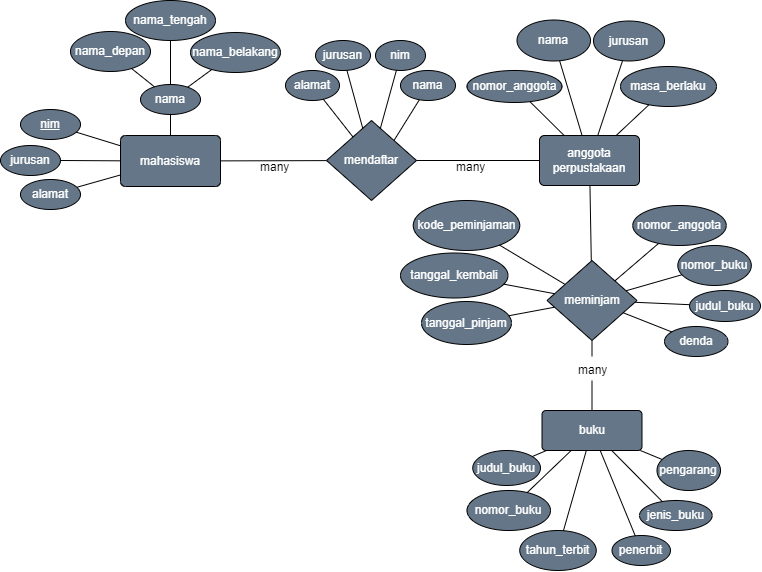

The diagram above was exported from draw.io. Its source (the exported page's mxGraphModel, read from the mxfile embedded in the PNG):
<mxGraphModel dx="738" dy="493" grid="1" gridSize="10" guides="1" tooltips="1" connect="1" arrows="1" fold="1" page="1" pageScale="1" pageWidth="850" pageHeight="1100" math="0" shadow="0">
  <root>
    <mxCell id="0" />
    <mxCell id="1" parent="0" />
    <mxCell id="FnuHmyDSPFeOMQlZFlZM-18" value="" style="endArrow=none;html=1;rounded=0;fontColor=#FFFFFF;fillColor=#647687;strokeColor=default;" edge="1" parent="1" source="FnuHmyDSPFeOMQlZFlZM-25" target="FnuHmyDSPFeOMQlZFlZM-19">
      <mxGeometry relative="1" as="geometry">
        <mxPoint x="270" y="160" as="sourcePoint" />
        <mxPoint x="380" y="160" as="targetPoint" />
      </mxGeometry>
    </mxCell>
    <mxCell id="FnuHmyDSPFeOMQlZFlZM-19" value="mendaftar" style="shape=rhombus;perimeter=rhombusPerimeter;whiteSpace=wrap;html=1;align=center;fillColor=#647687;fontColor=#ffffff;strokeColor=default;" vertex="1" parent="1">
      <mxGeometry x="376" y="120" width="90" height="80" as="geometry" />
    </mxCell>
    <mxCell id="FnuHmyDSPFeOMQlZFlZM-20" value="jurusan" style="ellipse;whiteSpace=wrap;html=1;align=center;fillColor=#647687;fontColor=#ffffff;strokeColor=default;" vertex="1" parent="1">
      <mxGeometry x="50" y="145" width="60" height="30" as="geometry" />
    </mxCell>
    <mxCell id="FnuHmyDSPFeOMQlZFlZM-22" value="alamat" style="ellipse;whiteSpace=wrap;html=1;align=center;fillColor=#647687;fontColor=#ffffff;strokeColor=default;" vertex="1" parent="1">
      <mxGeometry x="70" y="179" width="60" height="30" as="geometry" />
    </mxCell>
    <mxCell id="FnuHmyDSPFeOMQlZFlZM-23" value="nim" style="ellipse;whiteSpace=wrap;html=1;align=center;fontStyle=4;fillColor=#647687;fontColor=#ffffff;strokeColor=default;" vertex="1" parent="1">
      <mxGeometry x="70" y="109" width="60" height="30" as="geometry" />
    </mxCell>
    <mxCell id="FnuHmyDSPFeOMQlZFlZM-25" value="mahasiswa" style="rounded=1;arcSize=10;whiteSpace=wrap;html=1;align=center;fillColor=#647687;fontColor=#ffffff;strokeColor=default;" vertex="1" parent="1">
      <mxGeometry x="170" y="135" width="100" height="51" as="geometry" />
    </mxCell>
    <mxCell id="FnuHmyDSPFeOMQlZFlZM-26" value="" style="endArrow=none;html=1;rounded=0;fontColor=#FFFFFF;fillColor=#647687;strokeColor=default;" edge="1" parent="1" source="FnuHmyDSPFeOMQlZFlZM-23" target="FnuHmyDSPFeOMQlZFlZM-25">
      <mxGeometry relative="1" as="geometry">
        <mxPoint x="140" y="130" as="sourcePoint" />
        <mxPoint x="300" y="130" as="targetPoint" />
      </mxGeometry>
    </mxCell>
    <mxCell id="FnuHmyDSPFeOMQlZFlZM-27" value="" style="endArrow=none;html=1;rounded=0;fontColor=#FFFFFF;fillColor=#647687;strokeColor=default;" edge="1" parent="1" source="FnuHmyDSPFeOMQlZFlZM-22" target="FnuHmyDSPFeOMQlZFlZM-25">
      <mxGeometry relative="1" as="geometry">
        <mxPoint x="130" y="200" as="sourcePoint" />
        <mxPoint x="170" y="159" as="targetPoint" />
      </mxGeometry>
    </mxCell>
    <mxCell id="FnuHmyDSPFeOMQlZFlZM-28" value="" style="endArrow=none;html=1;rounded=0;fontColor=#FFFFFF;fillColor=#647687;strokeColor=default;" edge="1" parent="1" source="FnuHmyDSPFeOMQlZFlZM-20" target="FnuHmyDSPFeOMQlZFlZM-25">
      <mxGeometry relative="1" as="geometry">
        <mxPoint x="100" y="160" as="sourcePoint" />
        <mxPoint x="260" y="160" as="targetPoint" />
      </mxGeometry>
    </mxCell>
    <mxCell id="FnuHmyDSPFeOMQlZFlZM-29" value="nama" style="ellipse;whiteSpace=wrap;html=1;align=center;fillColor=#647687;fontColor=#ffffff;strokeColor=default;" vertex="1" parent="1">
      <mxGeometry x="190" y="84" width="60" height="30" as="geometry" />
    </mxCell>
    <mxCell id="FnuHmyDSPFeOMQlZFlZM-30" value="nama_depan" style="ellipse;whiteSpace=wrap;html=1;align=center;fillColor=#647687;fontColor=#ffffff;strokeColor=default;" vertex="1" parent="1">
      <mxGeometry x="120" y="31" width="80" height="40" as="geometry" />
    </mxCell>
    <mxCell id="FnuHmyDSPFeOMQlZFlZM-31" value="nama_tengah" style="ellipse;whiteSpace=wrap;html=1;align=center;fillColor=#647687;fontColor=#ffffff;strokeColor=default;" vertex="1" parent="1">
      <mxGeometry x="175" width="90" height="40" as="geometry" />
    </mxCell>
    <mxCell id="FnuHmyDSPFeOMQlZFlZM-32" value="nama_belakang" style="ellipse;whiteSpace=wrap;html=1;align=center;fillColor=#647687;fontColor=#ffffff;strokeColor=default;" vertex="1" parent="1">
      <mxGeometry x="240" y="32" width="90" height="40" as="geometry" />
    </mxCell>
    <mxCell id="FnuHmyDSPFeOMQlZFlZM-33" value="" style="endArrow=none;html=1;rounded=0;fontColor=#FFFFFF;fillColor=#647687;strokeColor=default;" edge="1" parent="1" source="FnuHmyDSPFeOMQlZFlZM-30" target="FnuHmyDSPFeOMQlZFlZM-29">
      <mxGeometry relative="1" as="geometry">
        <mxPoint x="60" y="70" as="sourcePoint" />
        <mxPoint x="220" y="70" as="targetPoint" />
      </mxGeometry>
    </mxCell>
    <mxCell id="FnuHmyDSPFeOMQlZFlZM-34" value="" style="endArrow=none;html=1;rounded=0;fontColor=#FFFFFF;fillColor=#647687;strokeColor=default;" edge="1" parent="1" source="FnuHmyDSPFeOMQlZFlZM-31" target="FnuHmyDSPFeOMQlZFlZM-29">
      <mxGeometry relative="1" as="geometry">
        <mxPoint x="250" y="80" as="sourcePoint" />
        <mxPoint x="410" y="80" as="targetPoint" />
      </mxGeometry>
    </mxCell>
    <mxCell id="FnuHmyDSPFeOMQlZFlZM-35" value="" style="endArrow=none;html=1;rounded=0;fontColor=#FFFFFF;fillColor=#647687;strokeColor=default;" edge="1" parent="1" source="FnuHmyDSPFeOMQlZFlZM-29" target="FnuHmyDSPFeOMQlZFlZM-32">
      <mxGeometry relative="1" as="geometry">
        <mxPoint x="290" y="100" as="sourcePoint" />
        <mxPoint x="450" y="100" as="targetPoint" />
      </mxGeometry>
    </mxCell>
    <mxCell id="FnuHmyDSPFeOMQlZFlZM-36" value="" style="endArrow=none;html=1;rounded=0;fontColor=#FFFFFF;fillColor=#647687;strokeColor=default;" edge="1" parent="1" source="FnuHmyDSPFeOMQlZFlZM-25" target="FnuHmyDSPFeOMQlZFlZM-29">
      <mxGeometry relative="1" as="geometry">
        <mxPoint x="190" y="170" as="sourcePoint" />
        <mxPoint x="280" y="140" as="targetPoint" />
      </mxGeometry>
    </mxCell>
    <mxCell id="FnuHmyDSPFeOMQlZFlZM-37" value="anggota&lt;div&gt;perpustakaan&lt;/div&gt;" style="rounded=1;arcSize=10;whiteSpace=wrap;html=1;align=center;fillColor=#647687;fontColor=#ffffff;strokeColor=default;" vertex="1" parent="1">
      <mxGeometry x="589" y="135" width="100" height="50" as="geometry" />
    </mxCell>
    <mxCell id="FnuHmyDSPFeOMQlZFlZM-38" value="meminjam" style="shape=rhombus;perimeter=rhombusPerimeter;whiteSpace=wrap;html=1;align=center;fillColor=#647687;fontColor=#ffffff;strokeColor=default;" vertex="1" parent="1">
      <mxGeometry x="596.5" y="260" width="90" height="80" as="geometry" />
    </mxCell>
    <mxCell id="FnuHmyDSPFeOMQlZFlZM-39" value="buku" style="rounded=1;arcSize=10;whiteSpace=wrap;html=1;align=center;fillColor=#647687;fontColor=#ffffff;strokeColor=default;" vertex="1" parent="1">
      <mxGeometry x="591.5" y="410" width="100" height="40" as="geometry" />
    </mxCell>
    <mxCell id="FnuHmyDSPFeOMQlZFlZM-40" value="nim" style="ellipse;whiteSpace=wrap;html=1;align=center;fillColor=#647687;fontColor=#ffffff;strokeColor=default;" vertex="1" parent="1">
      <mxGeometry x="425" y="40" width="50" height="30" as="geometry" />
    </mxCell>
    <mxCell id="FnuHmyDSPFeOMQlZFlZM-41" value="nama" style="ellipse;whiteSpace=wrap;html=1;align=center;fillColor=#647687;fontColor=#ffffff;strokeColor=default;" vertex="1" parent="1">
      <mxGeometry x="450" y="70" width="55" height="30" as="geometry" />
    </mxCell>
    <mxCell id="FnuHmyDSPFeOMQlZFlZM-42" value="jurusan" style="ellipse;whiteSpace=wrap;html=1;align=center;fillColor=#647687;fontColor=#ffffff;strokeColor=default;" vertex="1" parent="1">
      <mxGeometry x="365" y="40" width="55" height="30" as="geometry" />
    </mxCell>
    <mxCell id="FnuHmyDSPFeOMQlZFlZM-43" value="alamat" style="ellipse;whiteSpace=wrap;html=1;align=center;fillColor=#647687;fontColor=#ffffff;strokeColor=default;" vertex="1" parent="1">
      <mxGeometry x="335" y="70" width="54" height="30" as="geometry" />
    </mxCell>
    <mxCell id="FnuHmyDSPFeOMQlZFlZM-44" value="" style="endArrow=none;html=1;rounded=0;fontColor=#FFFFFF;fillColor=#647687;strokeColor=default;" edge="1" parent="1" source="FnuHmyDSPFeOMQlZFlZM-43" target="FnuHmyDSPFeOMQlZFlZM-19">
      <mxGeometry relative="1" as="geometry">
        <mxPoint x="305" y="110" as="sourcePoint" />
        <mxPoint x="465" y="110" as="targetPoint" />
      </mxGeometry>
    </mxCell>
    <mxCell id="FnuHmyDSPFeOMQlZFlZM-45" value="" style="endArrow=none;html=1;rounded=0;fontColor=#FFFFFF;fillColor=#647687;strokeColor=default;" edge="1" parent="1" source="FnuHmyDSPFeOMQlZFlZM-42" target="FnuHmyDSPFeOMQlZFlZM-19">
      <mxGeometry relative="1" as="geometry">
        <mxPoint x="395" y="60" as="sourcePoint" />
        <mxPoint x="555" y="60" as="targetPoint" />
      </mxGeometry>
    </mxCell>
    <mxCell id="FnuHmyDSPFeOMQlZFlZM-46" value="" style="endArrow=none;html=1;rounded=0;fontColor=#FFFFFF;fillColor=#647687;strokeColor=default;" edge="1" parent="1" source="FnuHmyDSPFeOMQlZFlZM-40" target="FnuHmyDSPFeOMQlZFlZM-19">
      <mxGeometry relative="1" as="geometry">
        <mxPoint x="455" y="50" as="sourcePoint" />
        <mxPoint x="615" y="50" as="targetPoint" />
      </mxGeometry>
    </mxCell>
    <mxCell id="FnuHmyDSPFeOMQlZFlZM-47" value="" style="endArrow=none;html=1;rounded=0;entryX=1;entryY=0;entryDx=0;entryDy=0;fontColor=#FFFFFF;fillColor=#647687;strokeColor=default;" edge="1" parent="1" source="FnuHmyDSPFeOMQlZFlZM-41" target="FnuHmyDSPFeOMQlZFlZM-19">
      <mxGeometry relative="1" as="geometry">
        <mxPoint x="485" y="90" as="sourcePoint" />
        <mxPoint x="645" y="90" as="targetPoint" />
      </mxGeometry>
    </mxCell>
    <mxCell id="FnuHmyDSPFeOMQlZFlZM-49" value="" style="endArrow=none;html=1;rounded=0;fontColor=#FFFFFF;fillColor=#647687;strokeColor=default;" edge="1" parent="1" source="FnuHmyDSPFeOMQlZFlZM-19" target="FnuHmyDSPFeOMQlZFlZM-37">
      <mxGeometry relative="1" as="geometry">
        <mxPoint x="470" y="160" as="sourcePoint" />
        <mxPoint x="570" y="160" as="targetPoint" />
      </mxGeometry>
    </mxCell>
    <mxCell id="FnuHmyDSPFeOMQlZFlZM-54" value="jurusan" style="ellipse;whiteSpace=wrap;html=1;align=center;fillColor=#647687;fontColor=#ffffff;strokeColor=default;" vertex="1" parent="1">
      <mxGeometry x="643" y="20.5" width="71" height="40" as="geometry" />
    </mxCell>
    <mxCell id="FnuHmyDSPFeOMQlZFlZM-55" value="masa_berlaku" style="ellipse;whiteSpace=wrap;html=1;align=center;fillColor=#647687;fontColor=#ffffff;strokeColor=default;" vertex="1" parent="1">
      <mxGeometry x="670" y="66" width="96" height="40" as="geometry" />
    </mxCell>
    <mxCell id="FnuHmyDSPFeOMQlZFlZM-56" value="nama" style="ellipse;whiteSpace=wrap;html=1;align=center;fillColor=#647687;fontColor=#ffffff;strokeColor=default;" vertex="1" parent="1">
      <mxGeometry x="566.5" y="19.5" width="73.5" height="41" as="geometry" />
    </mxCell>
    <mxCell id="FnuHmyDSPFeOMQlZFlZM-57" value="nomor_anggota" style="ellipse;whiteSpace=wrap;html=1;align=center;fillColor=#647687;fontColor=#ffffff;strokeColor=default;" vertex="1" parent="1">
      <mxGeometry x="516.5" y="70" width="95" height="32" as="geometry" />
    </mxCell>
    <mxCell id="FnuHmyDSPFeOMQlZFlZM-58" value="" style="endArrow=none;html=1;rounded=0;fontColor=#FFFFFF;fillColor=#647687;strokeColor=default;" edge="1" parent="1" source="FnuHmyDSPFeOMQlZFlZM-57" target="FnuHmyDSPFeOMQlZFlZM-37">
      <mxGeometry relative="1" as="geometry">
        <mxPoint x="519" y="110" as="sourcePoint" />
        <mxPoint x="618" y="135" as="targetPoint" />
      </mxGeometry>
    </mxCell>
    <mxCell id="FnuHmyDSPFeOMQlZFlZM-59" value="" style="endArrow=none;html=1;rounded=0;fontColor=#FFFFFF;fillColor=#647687;strokeColor=default;" edge="1" parent="1" source="FnuHmyDSPFeOMQlZFlZM-56" target="FnuHmyDSPFeOMQlZFlZM-37">
      <mxGeometry relative="1" as="geometry">
        <mxPoint x="609" y="60" as="sourcePoint" />
        <mxPoint x="628" y="127" as="targetPoint" />
      </mxGeometry>
    </mxCell>
    <mxCell id="FnuHmyDSPFeOMQlZFlZM-60" value="" style="endArrow=none;html=1;rounded=0;fontColor=#FFFFFF;fillColor=#647687;strokeColor=default;" edge="1" parent="1" source="FnuHmyDSPFeOMQlZFlZM-54" target="FnuHmyDSPFeOMQlZFlZM-37">
      <mxGeometry relative="1" as="geometry">
        <mxPoint x="669" y="50" as="sourcePoint" />
        <mxPoint x="644" y="128" as="targetPoint" />
      </mxGeometry>
    </mxCell>
    <mxCell id="FnuHmyDSPFeOMQlZFlZM-61" value="" style="endArrow=none;html=1;rounded=0;fontColor=#FFFFFF;fillColor=#647687;strokeColor=default;" edge="1" parent="1" source="FnuHmyDSPFeOMQlZFlZM-55" target="FnuHmyDSPFeOMQlZFlZM-37">
      <mxGeometry relative="1" as="geometry">
        <mxPoint x="699" y="90" as="sourcePoint" />
        <mxPoint x="658" y="140" as="targetPoint" />
      </mxGeometry>
    </mxCell>
    <mxCell id="FnuHmyDSPFeOMQlZFlZM-62" value="judul_buku" style="ellipse;whiteSpace=wrap;html=1;align=center;fillColor=#647687;fontColor=#ffffff;strokeColor=default;" vertex="1" parent="1">
      <mxGeometry x="739.06" y="290" width="70.94" height="31" as="geometry" />
    </mxCell>
    <mxCell id="FnuHmyDSPFeOMQlZFlZM-63" value="denda" style="ellipse;whiteSpace=wrap;html=1;align=center;fillColor=#647687;fontColor=#ffffff;strokeColor=default;" vertex="1" parent="1">
      <mxGeometry x="714" y="326" width="63.5" height="30" as="geometry" />
    </mxCell>
    <mxCell id="FnuHmyDSPFeOMQlZFlZM-64" value="nomor_buku" style="ellipse;whiteSpace=wrap;html=1;align=center;fillColor=#647687;fontColor=#ffffff;strokeColor=default;" vertex="1" parent="1">
      <mxGeometry x="727.31" y="245" width="73.5" height="40" as="geometry" />
    </mxCell>
    <mxCell id="FnuHmyDSPFeOMQlZFlZM-65" value="nomor_anggota" style="ellipse;whiteSpace=wrap;html=1;align=center;fillColor=#647687;fontColor=#ffffff;strokeColor=default;" vertex="1" parent="1">
      <mxGeometry x="682.25" y="205" width="93.5" height="40" as="geometry" />
    </mxCell>
    <mxCell id="FnuHmyDSPFeOMQlZFlZM-66" value="" style="endArrow=none;html=1;rounded=0;fontColor=#FFFFFF;fillColor=#647687;strokeColor=default;" edge="1" parent="1" source="FnuHmyDSPFeOMQlZFlZM-65" target="FnuHmyDSPFeOMQlZFlZM-38">
      <mxGeometry relative="1" as="geometry">
        <mxPoint x="646.5" y="300" as="sourcePoint" />
        <mxPoint x="745.5" y="325" as="targetPoint" />
      </mxGeometry>
    </mxCell>
    <mxCell id="FnuHmyDSPFeOMQlZFlZM-67" value="" style="endArrow=none;html=1;rounded=0;fontColor=#FFFFFF;fillColor=#647687;strokeColor=default;" edge="1" parent="1" source="FnuHmyDSPFeOMQlZFlZM-64" target="FnuHmyDSPFeOMQlZFlZM-38">
      <mxGeometry relative="1" as="geometry">
        <mxPoint x="743.56" y="240" as="sourcePoint" />
        <mxPoint x="691.5041624365481" y="288.17258883248724" as="targetPoint" />
      </mxGeometry>
    </mxCell>
    <mxCell id="FnuHmyDSPFeOMQlZFlZM-68" value="" style="endArrow=none;html=1;rounded=0;fontColor=#FFFFFF;fillColor=#647687;strokeColor=default;" edge="1" parent="1" source="FnuHmyDSPFeOMQlZFlZM-62" target="FnuHmyDSPFeOMQlZFlZM-38">
      <mxGeometry relative="1" as="geometry">
        <mxPoint x="796.5" y="240" as="sourcePoint" />
        <mxPoint x="771.5" y="318" as="targetPoint" />
      </mxGeometry>
    </mxCell>
    <mxCell id="FnuHmyDSPFeOMQlZFlZM-69" value="" style="endArrow=none;html=1;rounded=0;fontColor=#FFFFFF;fillColor=#647687;strokeColor=default;" edge="1" parent="1" source="FnuHmyDSPFeOMQlZFlZM-63" target="FnuHmyDSPFeOMQlZFlZM-38">
      <mxGeometry relative="1" as="geometry">
        <mxPoint x="826.5" y="280" as="sourcePoint" />
        <mxPoint x="785.5" y="330" as="targetPoint" />
      </mxGeometry>
    </mxCell>
    <mxCell id="FnuHmyDSPFeOMQlZFlZM-70" value="tanggal_pinjam" style="ellipse;whiteSpace=wrap;html=1;align=center;fillColor=#647687;fontColor=#ffffff;strokeColor=default;" vertex="1" parent="1">
      <mxGeometry x="471" y="301" width="90" height="43" as="geometry" />
    </mxCell>
    <mxCell id="FnuHmyDSPFeOMQlZFlZM-72" value="tanggal_kembali" style="ellipse;whiteSpace=wrap;html=1;align=center;fillColor=#647687;fontColor=#ffffff;strokeColor=default;" vertex="1" parent="1">
      <mxGeometry x="450" y="252.5" width="107.5" height="45" as="geometry" />
    </mxCell>
    <mxCell id="FnuHmyDSPFeOMQlZFlZM-73" value="kode_peminjaman" style="ellipse;whiteSpace=wrap;html=1;align=center;fillColor=#647687;fontColor=#ffffff;strokeColor=default;" vertex="1" parent="1">
      <mxGeometry x="462.75" y="200" width="106.5" height="50" as="geometry" />
    </mxCell>
    <mxCell id="FnuHmyDSPFeOMQlZFlZM-74" value="" style="endArrow=none;html=1;rounded=0;fontColor=#FFFFFF;fillColor=#647687;strokeColor=default;" edge="1" parent="1" source="FnuHmyDSPFeOMQlZFlZM-73" target="FnuHmyDSPFeOMQlZFlZM-38">
      <mxGeometry relative="1" as="geometry">
        <mxPoint x="455.5" y="290" as="sourcePoint" />
        <mxPoint x="482.5" y="279" as="targetPoint" />
      </mxGeometry>
    </mxCell>
    <mxCell id="FnuHmyDSPFeOMQlZFlZM-75" value="" style="endArrow=none;html=1;rounded=0;fontColor=#FFFFFF;fillColor=#647687;strokeColor=default;" edge="1" parent="1" source="FnuHmyDSPFeOMQlZFlZM-72" target="FnuHmyDSPFeOMQlZFlZM-38">
      <mxGeometry relative="1" as="geometry">
        <mxPoint x="545.5" y="240" as="sourcePoint" />
        <mxPoint x="493.5" y="288" as="targetPoint" />
      </mxGeometry>
    </mxCell>
    <mxCell id="FnuHmyDSPFeOMQlZFlZM-76" value="" style="endArrow=none;html=1;rounded=0;fontColor=#FFFFFF;fillColor=#647687;strokeColor=default;" edge="1" parent="1" source="FnuHmyDSPFeOMQlZFlZM-70" target="FnuHmyDSPFeOMQlZFlZM-38">
      <mxGeometry relative="1" as="geometry">
        <mxPoint x="605.5" y="230" as="sourcePoint" />
        <mxPoint x="485.5" y="299" as="targetPoint" />
      </mxGeometry>
    </mxCell>
    <mxCell id="FnuHmyDSPFeOMQlZFlZM-83" value="jenis_buku" style="ellipse;whiteSpace=wrap;html=1;align=center;fillColor=#647687;fontColor=#ffffff;strokeColor=default;" vertex="1" parent="1">
      <mxGeometry x="689" y="500" width="72.69" height="30" as="geometry" />
    </mxCell>
    <mxCell id="FnuHmyDSPFeOMQlZFlZM-84" value="nomor_buku" style="ellipse;whiteSpace=wrap;html=1;align=center;fillColor=#647687;fontColor=#ffffff;strokeColor=default;" vertex="1" parent="1">
      <mxGeometry x="516.5" y="490" width="83.5" height="40" as="geometry" />
    </mxCell>
    <mxCell id="FnuHmyDSPFeOMQlZFlZM-85" value="pengarang" style="ellipse;whiteSpace=wrap;html=1;align=center;fillColor=#647687;fontColor=#ffffff;strokeColor=default;" vertex="1" parent="1">
      <mxGeometry x="706.5" y="450" width="63.5" height="40" as="geometry" />
    </mxCell>
    <mxCell id="FnuHmyDSPFeOMQlZFlZM-86" value="judul_buku" style="ellipse;whiteSpace=wrap;html=1;align=center;fillColor=#647687;fontColor=#ffffff;strokeColor=default;" vertex="1" parent="1">
      <mxGeometry x="522.25" y="450" width="67.75" height="35" as="geometry" />
    </mxCell>
    <mxCell id="FnuHmyDSPFeOMQlZFlZM-87" value="" style="endArrow=none;html=1;rounded=0;fontColor=#FFFFFF;fillColor=#647687;strokeColor=default;" edge="1" parent="1" source="FnuHmyDSPFeOMQlZFlZM-86" target="FnuHmyDSPFeOMQlZFlZM-39">
      <mxGeometry relative="1" as="geometry">
        <mxPoint x="564.5" y="550" as="sourcePoint" />
        <mxPoint x="583.5" y="531" as="targetPoint" />
      </mxGeometry>
    </mxCell>
    <mxCell id="FnuHmyDSPFeOMQlZFlZM-88" value="" style="endArrow=none;html=1;rounded=0;fontColor=#FFFFFF;fillColor=#647687;strokeColor=default;" edge="1" parent="1" source="FnuHmyDSPFeOMQlZFlZM-85" target="FnuHmyDSPFeOMQlZFlZM-39">
      <mxGeometry relative="1" as="geometry">
        <mxPoint x="661.56" y="490" as="sourcePoint" />
        <mxPoint x="595.5" y="542" as="targetPoint" />
      </mxGeometry>
    </mxCell>
    <mxCell id="FnuHmyDSPFeOMQlZFlZM-89" value="" style="endArrow=none;html=1;rounded=0;fontColor=#FFFFFF;fillColor=#647687;strokeColor=default;" edge="1" parent="1" source="FnuHmyDSPFeOMQlZFlZM-83" target="FnuHmyDSPFeOMQlZFlZM-39">
      <mxGeometry relative="1" as="geometry">
        <mxPoint x="714.5" y="490" as="sourcePoint" />
        <mxPoint x="598.5" y="555" as="targetPoint" />
      </mxGeometry>
    </mxCell>
    <mxCell id="FnuHmyDSPFeOMQlZFlZM-90" value="" style="endArrow=none;html=1;rounded=0;fontColor=#FFFFFF;fillColor=#647687;strokeColor=default;" edge="1" parent="1" source="FnuHmyDSPFeOMQlZFlZM-84" target="FnuHmyDSPFeOMQlZFlZM-39">
      <mxGeometry relative="1" as="geometry">
        <mxPoint x="744.5" y="530" as="sourcePoint" />
        <mxPoint x="585.5" y="567" as="targetPoint" />
      </mxGeometry>
    </mxCell>
    <mxCell id="FnuHmyDSPFeOMQlZFlZM-91" value="" style="endArrow=none;html=1;rounded=0;fontColor=#FFFFFF;fillColor=#647687;strokeColor=default;" edge="1" parent="1" source="FnuHmyDSPFeOMQlZFlZM-37" target="FnuHmyDSPFeOMQlZFlZM-38">
      <mxGeometry relative="1" as="geometry">
        <mxPoint x="630" y="170" as="sourcePoint" />
        <mxPoint x="790" y="170" as="targetPoint" />
      </mxGeometry>
    </mxCell>
    <mxCell id="FnuHmyDSPFeOMQlZFlZM-92" value="" style="endArrow=none;html=1;rounded=0;fontColor=#FFFFFF;fillColor=#647687;strokeColor=default;" edge="1" parent="1" source="FnuHmyDSPFeOMQlZFlZM-100" target="FnuHmyDSPFeOMQlZFlZM-39">
      <mxGeometry relative="1" as="geometry">
        <mxPoint x="641.5" y="320" as="sourcePoint" />
        <mxPoint x="801.5" y="320" as="targetPoint" />
      </mxGeometry>
    </mxCell>
    <mxCell id="FnuHmyDSPFeOMQlZFlZM-93" value="tahun_terbit" style="ellipse;whiteSpace=wrap;html=1;align=center;fillColor=#647687;fontColor=#ffffff;strokeColor=default;" vertex="1" parent="1">
      <mxGeometry x="569.25" y="530" width="76.5" height="40" as="geometry" />
    </mxCell>
    <mxCell id="FnuHmyDSPFeOMQlZFlZM-94" value="" style="endArrow=none;html=1;rounded=0;fontColor=#FFFFFF;fillColor=#647687;strokeColor=default;" edge="1" parent="1" source="FnuHmyDSPFeOMQlZFlZM-93" target="FnuHmyDSPFeOMQlZFlZM-39">
      <mxGeometry relative="1" as="geometry">
        <mxPoint x="609.5" y="610" as="sourcePoint" />
        <mxPoint x="649.5" y="510" as="targetPoint" />
      </mxGeometry>
    </mxCell>
    <mxCell id="FnuHmyDSPFeOMQlZFlZM-95" value="penerbit" style="ellipse;whiteSpace=wrap;html=1;align=center;fillColor=#647687;fontColor=#ffffff;strokeColor=default;" vertex="1" parent="1">
      <mxGeometry x="661.5" y="535" width="58.5" height="30" as="geometry" />
    </mxCell>
    <mxCell id="FnuHmyDSPFeOMQlZFlZM-96" value="" style="endArrow=none;html=1;rounded=0;fontColor=#FFFFFF;fillColor=#647687;strokeColor=default;" edge="1" parent="1" source="FnuHmyDSPFeOMQlZFlZM-95" target="FnuHmyDSPFeOMQlZFlZM-39">
      <mxGeometry relative="1" as="geometry">
        <mxPoint x="654.06" y="640" as="sourcePoint" />
        <mxPoint x="694.06" y="540" as="targetPoint" />
      </mxGeometry>
    </mxCell>
    <mxCell id="FnuHmyDSPFeOMQlZFlZM-98" value="many" style="text;fillColor=none;spacingLeft=4;spacingRight=4;overflow=hidden;rotatable=0;points=[[0,0.5],[1,0.5]];portConstraint=eastwest;fontSize=12;whiteSpace=wrap;html=1;" vertex="1" parent="1">
      <mxGeometry x="304" y="153" width="40" height="30" as="geometry" />
    </mxCell>
    <mxCell id="FnuHmyDSPFeOMQlZFlZM-99" value="many" style="text;fillColor=none;spacingLeft=4;spacingRight=4;overflow=hidden;rotatable=0;points=[[0,0.5],[1,0.5]];portConstraint=eastwest;fontSize=12;whiteSpace=wrap;html=1;" vertex="1" parent="1">
      <mxGeometry x="500" y="153" width="40" height="30" as="geometry" />
    </mxCell>
    <mxCell id="FnuHmyDSPFeOMQlZFlZM-101" value="" style="endArrow=none;html=1;rounded=0;fontColor=#FFFFFF;fillColor=#647687;strokeColor=default;" edge="1" parent="1" source="FnuHmyDSPFeOMQlZFlZM-38" target="FnuHmyDSPFeOMQlZFlZM-100">
      <mxGeometry relative="1" as="geometry">
        <mxPoint x="641.5" y="340" as="sourcePoint" />
        <mxPoint x="641.5" y="410" as="targetPoint" />
      </mxGeometry>
    </mxCell>
    <mxCell id="FnuHmyDSPFeOMQlZFlZM-100" value="many" style="text;fillColor=none;spacingLeft=4;spacingRight=4;overflow=hidden;rotatable=0;points=[[0,0.5],[1,0.5]];portConstraint=eastwest;fontSize=12;whiteSpace=wrap;html=1;" vertex="1" parent="1">
      <mxGeometry x="621.5" y="356" width="40" height="24" as="geometry" />
    </mxCell>
  </root>
</mxGraphModel>